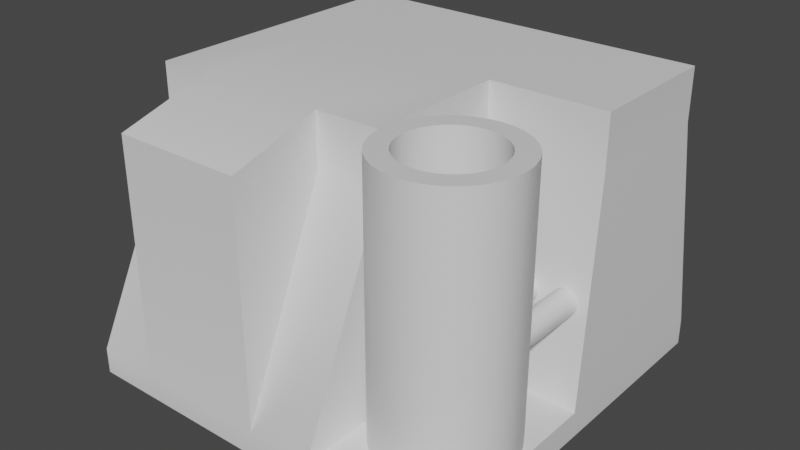 # Source: Fabrica.blend  (saved by Blender 2.93.20; exported with 4.5.12 LTS)
import bpy
from mathutils import Matrix  # noqa: F401  (used for matrix-valued properties, if any)

bpy.ops.wm.read_factory_settings(use_empty=True)
scene = bpy.context.scene
scene.name = 'Scene'

# ---- collections
col_collection = bpy.data.collections.new('Collection'); scene.collection.children.link(col_collection)

# ---- materials (node trees are filled in below, after node groups)
mat_material = bpy.data.materials.new('Material')
mat_material.alpha_threshold = 0.0
mat_material.use_transparent_shadow = False
mat_material.line_color = (0.0, 0.0, 0.0, 1.0)

# ---- node groups
ng_auto_smooth = bpy.data.node_groups.new('Auto Smooth', 'GeometryNodeTree')
_s = ng_auto_smooth.interface.new_socket(name='Geometry', in_out='OUTPUT', socket_type='NodeSocketGeometry')
_s = ng_auto_smooth.interface.new_socket(name='Geometry', in_out='INPUT', socket_type='NodeSocketGeometry')
_s = ng_auto_smooth.interface.new_socket(name='Angle', in_out='INPUT', socket_type='NodeSocketFloat')
_s.subtype = 'ANGLE'
_s.min_value = 0.0
_s.max_value = 3.142
ng_auto_smooth.is_modifier = True
_N = ng_auto_smooth.nodes; _L = ng_auto_smooth.links
n0 = _N.new('NodeGroupOutput'); n0.name = 'Group Output'; n0.location = (480, -100)
n1 = _N.new('NodeGroupInput'); n1.name = 'Group Input'; n1.location = (-420, -300)
n2 = _N.new('NodeGroupInput'); n2.name = 'Group Input.001'; n2.location = (-60, -100)
n3 = _N.new('GeometryNodeSetShadeSmooth'); n3.name = 'Set Shade Smooth'; n3.location = (120, -100)
n3.domain = 'EDGE'
n4 = _N.new('GeometryNodeSetShadeSmooth'); n4.name = 'Set Shade Smooth.001'; n4.location = (300, -100)
n5 = _N.new('GeometryNodeInputMeshEdgeAngle'); n5.name = 'Edge Angle'; n5.location = (-420, -220)
n6 = _N.new('GeometryNodeInputEdgeSmooth'); n6.name = 'Is Edge Smooth'; n6.location = (-60, -160)
n7 = _N.new('GeometryNodeInputShadeSmooth'); n7.name = 'Is Face Smooth'; n7.location = (-240, -340)
n8 = _N.new('FunctionNodeBooleanMath'); n8.name = 'Boolean Math'; n8.location = (-60, -220)
n9 = _N.new('FunctionNodeCompare'); n9.name = 'Compare'; n9.location = (-240, -180)
n9.operation = 'LESS_EQUAL'
_L.new(n5.outputs[0], n9.inputs[0])
_L.new(n4.outputs[0], n0.inputs[0])
_L.new(n1.outputs[1], n9.inputs[1])
_L.new(n9.outputs[0], n8.inputs[0])
_L.new(n7.outputs[0], n8.inputs[1])
_L.new(n2.outputs[0], n3.inputs[0])
_L.new(n6.outputs[0], n3.inputs[1])
_L.new(n3.outputs[0], n4.inputs[0])
_L.new(n8.outputs[0], n3.inputs[2])
n0.is_active_output = True

# ---- material node trees
mat_material.use_nodes = True; mat_material.node_tree.nodes.clear()
_N = mat_material.node_tree.nodes; _L = mat_material.node_tree.links
n0 = _N.new('ShaderNodeOutputMaterial'); n0.name = 'Material Output'; n0.location = (300, 300)
n1 = _N.new('ShaderNodeBsdfPrincipled'); n1.name = 'Principled BSDF'; n1.location = (10, 300)
n1.distribution = 'GGX'
n1.subsurface_method = 'BURLEY'
n1.inputs[2].default_value = 0.4
n1.inputs[3].default_value = 1.45
n1.inputs[27].default_value = (0.0, 0.0, 0.0, 1.0)
n1.inputs[28].default_value = 1.0
_L.new(n1.outputs[0], n0.inputs[0])
n0.is_active_output = True

# ---- world
world_world = bpy.data.worlds.new('World'); scene.world = world_world
world_world.use_nodes = True; world_world.node_tree.nodes.clear()
_N = world_world.node_tree.nodes; _L = world_world.node_tree.links
n0 = _N.new('ShaderNodeOutputWorld'); n0.name = 'World Output'; n0.location = (300, 300)
n1 = _N.new('ShaderNodeBackground'); n1.name = 'Background'; n1.location = (10, 300)
n1.inputs[0].default_value = (0.05088, 0.05088, 0.05088, 1.0)
_L.new(n1.outputs[0], n0.inputs[0])
n0.is_active_output = True
world_world.color = (0.05088, 0.05088, 0.05088)
world_world.use_sun_shadow = False
world_world.sun_shadow_jitter_overblur = 0.0

# ---- meshes
me_cube = bpy.data.meshes.new('Cube')
me_cube.from_pydata([(1.396, 1.396, 2.2), (1.496, 1.496, 0.0), (1.496, -1.496, 0.0), (-1.396, 1.396, 2.2), (-1.496, 1.496, 0.0), (-1.396, -0.7962, 2.2), (-1.496, -1.496, 0.0), (0.5, 1.496, 0.0), (0.5, -0.7962, 2.2), (0.5, -1.496, 0.0), (0.5, 1.396, 2.2), (1.396, 1.396, 1.8), (-1.396, -0.7962, 1.8), (-1.396, 1.396, 1.8), (0.5, 1.396, 1.8), (0.5, -0.7962, 1.8), (1.496, 1.496, 0.2), (1.496, -1.496, 0.2), (-1.496, 1.496, 0.2), (0.5, 1.496, 0.2), (0.5, -1.496, 0.2), (-1.496, -1.496, 0.2), (-1.496, 0.0, 0.0), (1.396, 0.3, 2.2), (-1.396, 0.3, 2.2), (1.496, 0.0, 0.0), (0.5, 0.0, 0.0), (0.5, 0.3, 2.2), (1.396, 0.3, 1.8), (-1.396, 0.3, 1.8), (-1.496, 0.0, 0.2), (1.496, 0.0, 0.2), (0.5, 0.0, 0.2), (0.5, 0.3, 1.8), (-0.9981, 1.496, 0.0), (-0.9981, -0.7962, 2.2), (-0.9981, -1.496, 0.0), (-0.9981, 1.396, 2.2), (-0.9981, 1.396, 1.8), (-0.9981, -0.7962, 1.8), (-0.9981, -1.496, 0.2), (-0.9981, 1.496, 0.2), (-0.9981, 0.0, 0.0), (-0.9981, 0.3, 2.2), (0.001875, -1.496, 0.0), (0.001875, 1.396, 2.2), (0.001875, 1.396, 1.8), (0.001875, 1.496, 0.2), (0.001875, 0.3, 2.2), (0.001875, 1.496, 0.0), (0.001875, -0.7962, 2.2), (0.001875, -0.7962, 1.8), (0.001875, -1.496, 0.2), (0.001875, 0.0, 0.0), (0.001875, -1.496, 2.0), (-0.9981, -1.496, 2.0), (0.001875, -1.496, 1.8), (-0.9981, -1.496, 1.8), (0.9981, -0.2481, 0.2), (0.9006, -0.2577, 0.2), (0.8068, -0.2862, 0.2), (0.7203, -0.3324, 0.2), (0.6446, -0.3946, 0.2), (0.5824, -0.4703, 0.2), (0.5362, -0.5568, 0.2), (0.5077, -0.6506, 0.2), (0.4981, -0.7481, 0.2), (0.5077, -0.8457, 0.2), (0.5362, -0.9395, 0.2), (0.5824, -1.026, 0.2), (0.6446, -1.102, 0.2), (0.7203, -1.164, 0.2), (0.8068, -1.21, 0.2), (0.9006, -1.239, 0.2), (0.9981, -1.248, 0.2), (1.096, -1.239, 0.2), (1.189, -1.21, 0.2), (1.276, -1.164, 0.2), (1.352, -1.102, 0.2), (1.414, -1.026, 0.2), (1.46, -0.9395, 0.2), (1.489, -0.8457, 0.2), (1.498, -0.7481, 0.2), (1.489, -0.6506, 0.2), (1.46, -0.5568, 0.2), (1.414, -0.4703, 0.2), (1.352, -0.3946, 0.2), (1.276, -0.3324, 0.2), (1.189, -0.2862, 0.2), (1.096, -0.2577, 0.2), (0.9981, -0.2481, 2.2), (0.9006, -0.2577, 2.2), (0.8068, -0.2862, 2.2), (0.7203, -0.3324, 2.2), (0.6446, -0.3946, 2.2), (0.5824, -0.4703, 2.2), (0.5362, -0.5568, 2.2), (0.5077, -0.6506, 2.2), (0.4981, -0.7481, 2.2), (0.5077, -0.8457, 2.2), (0.5362, -0.9395, 2.2), (0.5824, -1.026, 2.2), (0.6446, -1.102, 2.2), (0.7203, -1.164, 2.2), (0.8068, -1.21, 2.2), (0.9006, -1.239, 2.2), (0.9981, -1.248, 2.2), (1.096, -1.239, 2.2), (1.189, -1.21, 2.2), (1.276, -1.164, 2.2), (1.352, -1.102, 2.2), (1.414, -1.026, 2.2), (1.46, -0.9395, 2.2), (1.489, -0.8457, 2.2), (1.498, -0.7481, 2.2), (1.489, -0.6506, 2.2), (1.46, -0.5568, 2.2), (1.414, -0.4703, 2.2), (1.352, -0.3946, 2.2), (1.276, -0.3324, 2.2), (1.189, -0.2862, 2.2), (1.096, -0.2577, 2.2), (0.9981, -0.3981, 2.2), (0.9298, -0.4049, 2.2), (0.8642, -0.4248, 2.2), (0.8037, -0.4571, 2.2), (0.7506, -0.5006, 2.2), (0.7071, -0.5537, 2.2), (0.6748, -0.6142, 2.2), (0.6549, -0.6798, 2.2), (0.6481, -0.7481, 2.2), (0.6549, -0.8164, 2.2), (0.6748, -0.8821, 2.2), (0.7071, -0.9426, 2.2), (0.7506, -0.9956, 2.2), (0.8037, -1.039, 2.2), (0.8642, -1.071, 2.2), (0.9298, -1.091, 2.2), (0.9981, -1.098, 2.2), (1.066, -1.091, 2.2), (1.132, -1.071, 2.2), (1.193, -1.039, 2.2), (1.246, -0.9956, 2.2), (1.289, -0.9426, 2.2), (1.321, -0.8821, 2.2), (1.341, -0.8164, 2.2), (1.348, -0.7481, 2.2), (1.341, -0.6798, 2.2), (1.321, -0.6142, 2.2), (1.289, -0.5537, 2.2), (1.246, -0.5006, 2.2), (1.193, -0.4571, 2.2), (1.132, -0.4248, 2.2), (1.066, -0.4049, 2.2), (0.9981, -0.3981, 1.2), (0.9298, -0.4049, 1.2), (0.8642, -0.4248, 1.2), (0.8037, -0.4571, 1.2), (0.7506, -0.5006, 1.2), (0.7071, -0.5537, 1.2), (0.6748, -0.6142, 1.2), (0.6549, -0.6798, 1.2), (0.6481, -0.7481, 1.2), (0.6549, -0.8164, 1.2), (0.6748, -0.8821, 1.2), (0.7071, -0.9426, 1.2), (0.7506, -0.9956, 1.2), (0.8037, -1.039, 1.2), (0.8642, -1.071, 1.2), (0.9298, -1.091, 1.2), (0.9981, -1.098, 1.2), (1.066, -1.091, 1.2), (1.132, -1.071, 1.2), (1.193, -1.039, 1.2), (1.246, -0.9956, 1.2), (1.289, -0.9426, 1.2), (1.321, -0.8821, 1.2), (1.341, -0.8164, 1.2), (1.348, -0.7481, 1.2), (1.341, -0.6798, 1.2), (1.321, -0.6142, 1.2), (1.289, -0.5537, 1.2), (1.246, -0.5006, 1.2), (1.193, -0.4571, 1.2), (1.132, -0.4248, 1.2), (1.066, -0.4049, 1.2), (0.9731, 0.25, 1.0), (0.9536, 0.25, 0.9981), (0.9349, 0.25, 0.9924), (0.9176, 0.25, 0.9831), (0.9024, 0.25, 0.9707), (0.89, 0.25, 0.9556), (0.8807, 0.25, 0.9383), (0.875, 0.25, 0.9195), (0.8731, 0.25, 0.9), (0.875, 0.25, 0.8805), (0.8807, 0.25, 0.8617), (0.89, 0.25, 0.8444), (0.9024, 0.25, 0.8293), (0.9176, 0.25, 0.8169), (0.9349, 0.25, 0.8076), (0.9536, 0.25, 0.8019), (0.9731, 0.25, 0.8), (0.9926, 0.25, 0.8019), (1.011, 0.25, 0.8076), (1.029, 0.25, 0.8169), (1.044, 0.25, 0.8293), (1.056, 0.25, 0.8444), (1.066, 0.25, 0.8617), (1.071, 0.25, 0.8805), (1.073, 0.25, 0.9), (1.071, 0.25, 0.9195), (1.066, 0.25, 0.9383), (1.056, 0.25, 0.9556), (1.044, 0.25, 0.9707), (1.029, 0.25, 0.9831), (1.011, 0.25, 0.9924), (0.9926, 0.25, 0.9981), (0.9731, -0.35, 1.0), (0.9536, -0.35, 0.9981), (0.9349, -0.35, 0.9924), (0.9176, -0.35, 0.9831), (0.9024, -0.35, 0.9707), (0.89, -0.35, 0.9556), (0.8807, -0.35, 0.9383), (0.875, -0.35, 0.9195), (0.8731, -0.35, 0.9), (0.875, -0.35, 0.8805), (0.8807, -0.35, 0.8617), (0.89, -0.35, 0.8444), (0.9024, -0.35, 0.8293), (0.9176, -0.35, 0.8169), (0.9349, -0.35, 0.8076), (0.9536, -0.35, 0.8019), (0.9731, -0.35, 0.8), (0.9926, -0.35, 0.8019), (1.011, -0.35, 0.8076), (1.029, -0.35, 0.8169), (1.044, -0.35, 0.8293), (1.056, -0.35, 0.8444), (1.066, -0.35, 0.8617), (1.071, -0.35, 0.8805), (1.073, -0.35, 0.9), (1.071, -0.35, 0.9195), (1.066, -0.35, 0.9383), (1.056, -0.35, 0.9556), (1.044, -0.35, 0.9707), (1.029, -0.35, 0.9831), (1.011, -0.35, 0.9924), (0.9926, -0.35, 0.9981), (1.273, 0.25, 1.0), (1.254, 0.25, 0.9981), (1.235, 0.25, 0.9924), (1.218, 0.25, 0.9831), (1.202, 0.25, 0.9707), (1.19, 0.25, 0.9556), (1.181, 0.25, 0.9383), (1.175, 0.25, 0.9195), (1.173, 0.25, 0.9), (1.175, 0.25, 0.8805), (1.181, 0.25, 0.8617), (1.19, 0.25, 0.8444), (1.202, 0.25, 0.8293), (1.218, 0.25, 0.8169), (1.235, 0.25, 0.8076), (1.254, 0.25, 0.8019), (1.273, 0.25, 0.8), (1.293, 0.25, 0.8019), (1.311, 0.25, 0.8076), (1.329, 0.25, 0.8169), (1.344, 0.25, 0.8293), (1.356, 0.25, 0.8444), (1.366, 0.25, 0.8617), (1.371, 0.25, 0.8805), (1.373, 0.25, 0.9), (1.371, 0.25, 0.9195), (1.366, 0.25, 0.9383), (1.356, 0.25, 0.9556), (1.344, 0.25, 0.9707), (1.329, 0.25, 0.9831), (1.311, 0.25, 0.9924), (1.293, 0.25, 0.9981), (1.273, -0.43, 1.0), (1.254, -0.43, 0.9981), (1.235, -0.43, 0.9924), (1.218, -0.43, 0.9831), (1.202, -0.43, 0.9707), (1.19, -0.43, 0.9556), (1.181, -0.43, 0.9383), (1.175, -0.43, 0.9195), (1.173, -0.43, 0.9), (1.175, -0.43, 0.8805), (1.181, -0.43, 0.8617), (1.19, -0.43, 0.8444), (1.202, -0.43, 0.8293), (1.218, -0.43, 0.8169), (1.235, -0.43, 0.8076), (1.254, -0.43, 0.8019), (1.273, -0.43, 0.8), (1.293, -0.43, 0.8019), (1.311, -0.43, 0.8076), (1.329, -0.43, 0.8169), (1.344, -0.43, 0.8293), (1.356, -0.43, 0.8444), (1.366, -0.43, 0.8617), (1.371, -0.43, 0.8805), (1.373, -0.43, 0.9), (1.371, -0.43, 0.9195), (1.366, -0.43, 0.9383), (1.356, -0.43, 0.9556), (1.344, -0.43, 0.9707), (1.329, -0.43, 0.9831), (1.311, -0.43, 0.9924), (1.293, -0.43, 0.9981)], [], [(43, 24, 5, 35), (39, 35, 5, 12), (29, 24, 3, 13), (26, 25, 2, 9), (23, 27, 33, 28), (14, 10, 0, 11), (46, 45, 10, 14), (53, 26, 9, 44), (47, 46, 14, 19), (19, 14, 11, 16), (33, 32, 31, 28), (30, 29, 13, 18), (40, 39, 12, 21), (36, 40, 21, 6), (22, 30, 18, 4), (25, 31, 17, 2), (7, 19, 16, 1), (49, 47, 19, 7), (2, 17, 20, 9), (32, 33, 15, 20), (27, 8, 15, 33), (17, 31, 32, 20), (1, 16, 31, 25), (6, 21, 30, 22), (21, 12, 29, 30), (16, 11, 28, 31), (49, 7, 26, 53), (11, 0, 23, 28), (7, 1, 25, 26), (12, 5, 24, 29), (37, 3, 24, 43), (0, 10, 27, 23), (45, 37, 43, 48), (4, 34, 42, 22), (4, 18, 41, 34), (44, 52, 40, 36), (51, 56, 52), (18, 13, 38, 41), (22, 42, 36, 6), (13, 3, 37, 38), (50, 35, 55, 54), (48, 43, 35, 50), (27, 48, 50, 8), (15, 8, 50, 51), (20, 15, 51, 52), (9, 20, 52, 44), (10, 45, 48, 27), (34, 49, 53, 42), (34, 41, 47, 49), (41, 38, 46, 47), (42, 53, 44, 36), (38, 37, 45, 46), (56, 54, 55, 57), (51, 50, 54, 56), (35, 39, 57, 55), (40, 57, 39), (57, 40, 52, 56), (76, 108, 107, 75), (63, 95, 94, 62), (58, 90, 121, 89), (77, 109, 108, 76), (64, 96, 95, 63), (78, 110, 109, 77), (65, 97, 96, 64), (79, 111, 110, 78), (66, 98, 97, 65), (80, 112, 111, 79), (67, 99, 98, 66), (81, 113, 112, 80), (68, 100, 99, 67), (82, 114, 113, 81), (69, 101, 100, 68), (83, 115, 114, 82), (70, 102, 101, 69), (84, 116, 115, 83), (71, 103, 102, 70), (85, 117, 116, 84), (72, 104, 103, 71), (59, 91, 90, 58), (86, 118, 117, 85), (73, 105, 104, 72), (60, 92, 91, 59), (87, 119, 118, 86), (74, 106, 105, 73), (61, 93, 92, 60), (88, 120, 119, 87), (75, 107, 106, 74), (62, 94, 93, 61), (89, 121, 120, 88), (103, 135, 134, 102), (117, 149, 148, 116), (104, 136, 135, 103), (91, 123, 122, 90), (118, 150, 149, 117), (105, 137, 136, 104), (92, 124, 123, 91), (119, 151, 150, 118), (106, 138, 137, 105), (93, 125, 124, 92), (120, 152, 151, 119), (107, 139, 138, 106), (94, 126, 125, 93), (121, 153, 152, 120), (108, 140, 139, 107), (95, 127, 126, 94), (90, 122, 153, 121), (109, 141, 140, 108), (96, 128, 127, 95), (110, 142, 141, 109), (97, 129, 128, 96), (111, 143, 142, 110), (98, 130, 129, 97), (112, 144, 143, 111), (99, 131, 130, 98), (113, 145, 144, 112), (100, 132, 131, 99), (114, 146, 145, 113), (101, 133, 132, 100), (115, 147, 146, 114), (102, 134, 133, 101), (116, 148, 147, 115), (138, 170, 169, 137), (125, 157, 156, 124), (152, 184, 183, 151), (139, 171, 170, 138), (126, 158, 157, 125), (153, 185, 184, 152), (140, 172, 171, 139), (127, 159, 158, 126), (122, 154, 185, 153), (141, 173, 172, 140), (128, 160, 159, 127), (142, 174, 173, 141), (129, 161, 160, 128), (143, 175, 174, 142), (130, 162, 161, 129), (144, 176, 175, 143), (131, 163, 162, 130), (145, 177, 176, 144), (132, 164, 163, 131), (146, 178, 177, 145), (133, 165, 164, 132), (147, 179, 178, 146), (134, 166, 165, 133), (148, 180, 179, 147), (135, 167, 166, 134), (149, 181, 180, 148), (136, 168, 167, 135), (123, 155, 154, 122), (150, 182, 181, 149), (137, 169, 168, 136), (124, 156, 155, 123), (151, 183, 182, 150), (206, 205, 237, 238), (193, 192, 224, 225), (207, 206, 238, 239), (194, 193, 225, 226), (208, 207, 239, 240), (195, 194, 226, 227), (209, 208, 240, 241), (196, 195, 227, 228), (210, 209, 241, 242), (197, 196, 228, 229), (211, 210, 242, 243), (198, 197, 229, 230), (212, 211, 243, 244), (199, 198, 230, 231), (213, 212, 244, 245), (200, 199, 231, 232), (187, 186, 218, 219), (214, 213, 245, 246), (201, 200, 232, 233), (188, 187, 219, 220), (215, 214, 246, 247), (202, 201, 233, 234), (189, 188, 220, 221), (216, 215, 247, 248), (203, 202, 234, 235), (190, 189, 221, 222), (217, 216, 248, 249), (204, 203, 235, 236), (191, 190, 222, 223), (186, 217, 249, 218), (205, 204, 236, 237), (192, 191, 223, 224), (270, 269, 301, 302), (257, 256, 288, 289), (271, 270, 302, 303), (258, 257, 289, 290), (272, 271, 303, 304), (259, 258, 290, 291), (273, 272, 304, 305), (260, 259, 291, 292), (274, 273, 305, 306), (261, 260, 292, 293), (275, 274, 306, 307), (262, 261, 293, 294), (276, 275, 307, 308), (263, 262, 294, 295), (277, 276, 308, 309), (264, 263, 295, 296), (251, 250, 282, 283), (278, 277, 309, 310), (265, 264, 296, 297), (252, 251, 283, 284), (279, 278, 310, 311), (266, 265, 297, 298), (253, 252, 284, 285), (280, 279, 311, 312), (267, 266, 298, 299), (254, 253, 285, 286), (281, 280, 312, 313), (268, 267, 299, 300), (255, 254, 286, 287), (250, 281, 313, 282), (269, 268, 300, 301), (256, 255, 287, 288)])
me_cube.polygons.foreach_set('use_smooth', [True] * 217)
_uv = me_cube.uv_layers.new(name='UVMap')
_uv.uv.foreach_set('vector', [0.8125, 0.625, 0.875, 0.625, 0.875, 0.75, 0.8125, 0.75, 0.575, 0.9375, 0.625, 0.9375, 0.625, 1.0, 0.575, 1.0, 0.575, 0.125, 0.625, 0.125, 0.625, 0.25, 0.575, 0.25, 0.25, 0.625, 0.375, 0.625, 0.375, 0.75, 0.25, 0.75, 0.625, 0.625, 0.75, 0.625, 0.575, 0.625, 0.575, 0.625, 0.575, 0.375, 0.625, 0.375, 0.625, 0.5, 0.575, 0.5, 0.575, 0.3125, 0.625, 0.3125, 0.625, 0.375, 0.575, 0.375, 0.1875, 0.625, 0.25, 0.625, 0.25, 0.75, 0.1875, 0.75, 0.475, 0.3125, 0.575, 0.3125, 0.575, 0.375, 0.475, 0.375, 0.475, 0.375, 0.575, 0.375, 0.575, 0.5, 0.475, 0.5, 0.575, 0.625, 0.475, 0.625, 0.475, 0.625, 0.575, 0.625, 0.475, 0.125, 0.575, 0.125, 0.575, 0.25, 0.475, 0.25, 0.475, 0.9375, 0.575, 0.9375, 0.575, 1.0, 0.475, 1.0, 0.375, 0.9375, 0.475, 0.9375, 0.475, 1.0, 0.375, 1.0, 0.375, 0.125, 0.475, 0.125, 0.475, 0.25, 0.375, 0.25, 0.375, 0.625, 0.475, 0.625, 0.475, 0.75, 0.375, 0.75, 0.375, 0.375, 0.475, 0.375, 0.475, 0.5, 0.375, 0.5, 0.375, 0.3125, 0.475, 0.3125, 0.475, 0.375, 0.375, 0.375, 0.375, 0.75, 0.475, 0.75, 0.475, 0.875, 0.375, 0.875, 0.475, 0.625, 0.575, 0.625, 0.575, 0.875, 0.475, 0.875, 0.75, 0.625, 0.75, 0.75, 0.575, 0.875, 0.575, 0.625, 0.475, 0.75, 0.475, 0.625, 0.475, 0.625, 0.475, 0.875, 0.375, 0.5, 0.475, 0.5, 0.475, 0.625, 0.375, 0.625, 0.375, 0.0, 0.475, 0.0, 0.475, 0.125, 0.375, 0.125, 0.475, 0.0, 0.575, 0.0, 0.575, 0.125, 0.475, 0.125, 0.475, 0.5, 0.575, 0.5, 0.575, 0.625, 0.475, 0.625, 0.1875, 0.5, 0.25, 0.5, 0.25, 0.625, 0.1875, 0.625, 0.575, 0.5, 0.625, 0.5, 0.625, 0.625, 0.575, 0.625, 0.25, 0.5, 0.375, 0.5, 0.375, 0.625, 0.25, 0.625, 0.575, 0.0, 0.625, 0.0, 0.625, 0.125, 0.575, 0.125, 0.8125, 0.5, 0.875, 0.5, 0.875, 0.625, 0.8125, 0.625, 0.625, 0.5, 0.75, 0.5, 0.75, 0.625, 0.625, 0.625, 0.8125, 0.5, 0.8125, 0.5, 0.8125, 0.625, 0.8125, 0.625, 0.125, 0.5, 0.1875, 0.5, 0.1875, 0.625, 0.125, 0.625, 0.375, 0.25, 0.475, 0.25, 0.475, 0.3125, 0.375, 0.3125, 0.375, 0.9375, 0.475, 0.9375, 0.475, 0.9375, 0.375, 0.9375, 0.575, 0.9375, 0.575, 0.9375, 0.475, 0.9375, 0.475, 0.25, 0.575, 0.25, 0.575, 0.3125, 0.475, 0.3125, 0.125, 0.625, 0.1875, 0.625, 0.1875, 0.75, 0.125, 0.75, 0.575, 0.25, 0.625, 0.25, 0.625, 0.3125, 0.575, 0.3125, 0.8125, 0.75, 0.8125, 0.75, 0.8125, 0.75, 0.8125, 0.75, 0.8125, 0.625, 0.8125, 0.625, 0.8125, 0.75, 0.8125, 0.75, 0.75, 0.625, 0.8125, 0.625, 0.8125, 0.75, 0.75, 0.75, 0.575, 0.875, 0.625, 0.875, 0.625, 0.9375, 0.575, 0.9375, 0.475, 0.875, 0.575, 0.875, 0.575, 0.9375, 0.475, 0.9375, 0.375, 0.875, 0.475, 0.875, 0.475, 0.9375, 0.375, 0.9375, 0.75, 0.5, 0.8125, 0.5, 0.8125, 0.625, 0.75, 0.625, 0.1875, 0.5, 0.1875, 0.5, 0.1875, 0.625, 0.1875, 0.625, 0.375, 0.3125, 0.475, 0.3125, 0.475, 0.3125, 0.375, 0.3125, 0.475, 0.3125, 0.575, 0.3125, 0.575, 0.3125, 0.475, 0.3125, 0.1875, 0.625, 0.1875, 0.625, 0.1875, 0.75, 0.1875, 0.75, 0.575, 0.3125, 0.625, 0.3125, 0.625, 0.3125, 0.575, 0.3125, 0.575, 0.9375, 0.625, 0.9375, 0.625, 0.9375, 0.575, 0.9375, 0.575, 0.9375, 0.625, 0.9375, 0.625, 0.9375, 0.575, 0.9375, 0.625, 0.9375, 0.575, 0.9375, 0.575, 0.9375, 0.625, 0.9375, 0.475, 0.9375, 0.575, 0.9375, 0.575, 0.9375, 0.575, 0.9375, 0.475, 0.9375, 0.475, 0.9375, 0.575, 0.9375, 0.0, 0.0, 0.0, 0.0, 0.0, 0.0, 0.0, 0.0, 0.0, 0.0, 0.0, 0.0, 0.0, 0.0, 0.0, 0.0, 0.0, 0.0, 0.0, 0.0, 0.0, 0.0, 0.0, 0.0, 0.0, 0.0, 0.0, 0.0, 0.0, 0.0, 0.0, 0.0, 0.0, 0.0, 0.0, 0.0, 0.0, 0.0, 0.0, 0.0, 0.0, 0.0, 0.0, 0.0, 0.0, 0.0, 0.0, 0.0, 0.0, 0.0, 0.0, 0.0, 0.0, 0.0, 0.0, 0.0, 0.0, 0.0, 0.0, 0.0, 0.0, 0.0, 0.0, 0.0, 0.0, 0.0, 0.0, 0.0, 0.0, 0.0, 0.0, 0.0, 0.0, 0.0, 0.0, 0.0, 0.0, 0.0, 0.0, 0.0, 0.0, 0.0, 0.0, 0.0, 0.0, 0.0, 0.0, 0.0, 0.0, 0.0, 0.0, 0.0, 0.0, 0.0, 0.0, 0.0, 0.0, 0.0, 0.0, 0.0, 0.0, 0.0, 0.0, 0.0, 0.0, 0.0, 0.0, 0.0, 0.0, 0.0, 0.0, 0.0, 0.0, 0.0, 0.0, 0.0, 0.0, 0.0, 0.0, 0.0, 0.0, 0.0, 0.0, 0.0, 0.0, 0.0, 0.0, 0.0, 0.0, 0.0, 0.0, 0.0, 0.0, 0.0, 0.0, 0.0, 0.0, 0.0, 0.0, 0.0, 0.0, 0.0, 0.0, 0.0, 0.0, 0.0, 0.0, 0.0, 0.0, 0.0, 0.0, 0.0, 0.0, 0.0, 0.0, 0.0, 0.0, 0.0, 0.0, 0.0, 0.0, 0.0, 0.0, 0.0, 0.0, 0.0, 0.0, 0.0, 0.0, 0.0, 0.0, 0.0, 0.0, 0.0, 0.0, 0.0, 0.0, 0.0, 0.0, 0.0, 0.0, 0.0, 0.0, 0.0, 0.0, 0.0, 0.0, 0.0, 0.0, 0.0, 0.0, 0.0, 0.0, 0.0, 0.0, 0.0, 0.0, 0.0, 0.0, 0.0, 0.0, 0.0, 0.0, 0.0, 0.0, 0.0, 0.0, 0.0, 0.0, 0.0, 0.0, 0.0, 0.0, 0.0, 0.0, 0.0, 0.0, 0.0, 0.0, 0.0, 0.0, 0.0, 0.0, 0.0, 0.0, 0.0, 0.0, 0.0, 0.0, 0.0, 0.0, 0.0, 0.0, 0.0, 0.0, 0.0, 0.0, 0.0, 0.0, 0.0, 0.0, 0.0, 0.0, 0.0, 0.0, 0.0, 0.0, 0.0, 0.0, 0.0, 0.0, 0.0, 0.0, 0.0, 0.0, 0.0, 0.0, 0.0, 0.0, 0.0, 0.0, 0.0, 0.0, 0.0, 0.0, 0.0, 0.0, 0.0, 0.0, 0.0, 0.0, 0.0, 0.0, 0.0, 0.0, 0.0, 0.0, 0.0, 0.0, 0.0, 0.0, 0.0, 0.0, 0.0, 0.0, 0.0, 0.0, 0.0, 0.0, 0.0, 0.0, 0.0, 0.0, 0.0, 0.0, 0.0, 0.0, 0.0, 0.0, 0.0, 0.0, 0.0, 0.0, 0.0, 0.0, 0.0, 0.0, 0.0, 0.0, 0.0, 0.0, 0.0, 0.0, 0.0, 0.0, 0.0, 0.0, 0.0, 0.0, 0.0, 0.0, 0.0, 0.0, 0.0, 0.0, 0.0, 0.0, 0.0, 0.0, 0.0, 0.0, 0.0, 0.0, 0.0, 0.0, 0.0, 0.0, 0.0, 0.0, 0.0, 0.0, 0.0, 0.0, 0.0, 0.0, 0.0, 0.0, 0.0, 0.0, 0.0, 0.0, 0.0, 0.0, 0.0, 0.0, 0.0, 0.0, 0.0, 0.0, 0.0, 0.0, 0.0, 0.0, 0.0, 0.0, 0.0, 0.0, 0.0, 0.0, 0.0, 0.0, 0.0, 0.0, 0.0, 0.0, 0.0, 0.0, 0.0, 0.0, 0.0, 0.0, 0.0, 0.0, 0.0, 0.0, 0.0, 0.0, 0.0, 0.0, 0.0, 0.0, 0.0, 0.0, 0.0, 0.0, 0.0, 0.0, 0.0, 0.0, 0.0, 0.0, 0.0, 0.0, 0.0, 0.0, 0.0, 0.0, 0.0, 0.0, 0.0, 0.0, 0.0, 0.0, 0.0, 0.0, 0.0, 0.0, 0.0, 0.0, 0.0, 0.0, 0.0, 0.0, 0.0, 0.0, 0.0, 0.0, 0.0, 0.0, 0.0, 0.0, 0.0, 0.0, 0.0, 0.0, 0.0, 0.0, 0.0, 0.0, 0.0, 0.0, 0.0, 0.0, 0.0, 0.0, 0.0, 0.0, 0.0, 0.0, 0.0, 0.0, 0.0, 0.0, 0.0, 0.0, 0.0, 0.0, 0.0, 0.0, 0.0, 0.0, 0.0, 0.0, 0.0, 0.0, 0.0, 0.0, 0.0, 0.0, 0.0, 0.0, 0.0, 0.0, 0.0, 0.0, 0.0, 0.0, 0.0, 0.0, 0.0, 0.0, 0.0, 0.0, 0.0, 0.0, 0.0, 0.0, 0.0, 0.0, 0.0, 0.0, 0.0, 0.0, 0.0, 0.0, 0.0, 0.0, 0.0, 0.0, 0.0, 0.0, 0.0, 0.0, 0.0, 0.0, 0.0, 0.0, 0.0, 0.0, 0.0, 0.0, 0.0, 0.0, 0.0, 0.0, 0.0, 0.0, 0.0, 0.0, 0.0, 0.0, 0.0, 0.0, 0.0, 0.0, 0.0, 0.0, 0.0, 0.0, 0.0, 0.0, 0.0, 0.0, 0.0, 0.0, 0.0, 0.0, 0.0, 0.0, 0.0, 0.0, 0.0, 0.0, 0.0, 0.0, 0.0, 0.0, 0.0, 0.0, 0.0, 0.0, 0.0, 0.0, 0.0, 0.0, 0.0, 0.0, 0.0, 0.0, 0.0, 0.0, 0.0, 0.0, 0.0, 0.0, 0.0, 0.0, 0.0, 0.0, 0.0, 0.0, 0.0, 0.0, 0.0, 0.0, 0.0, 0.0, 0.0, 0.0, 0.0, 0.0, 0.0, 0.0, 0.0, 0.0, 0.0, 0.0, 0.0, 0.0, 0.0, 0.0, 0.0, 0.0, 0.0, 0.0, 0.0, 0.0, 0.0, 0.0, 0.0, 0.0, 0.0, 0.0, 0.0, 0.0, 0.0, 0.0, 0.0, 0.0, 0.0, 0.0, 0.0, 0.0, 0.0, 0.0, 0.0, 0.0, 0.0, 0.0, 0.0, 0.0, 0.0, 0.0, 0.0, 0.0, 0.0, 0.0, 0.0, 0.0, 0.0, 0.0, 0.0, 0.0, 0.0, 0.0, 0.0, 0.0, 0.0, 0.0, 0.0, 0.0, 0.0, 0.0, 0.0, 0.0, 0.0, 0.0, 0.0, 0.0, 0.0, 0.0, 0.0, 0.0, 0.0, 0.0, 0.0, 0.0, 0.0, 0.0, 0.0, 0.0, 0.0, 0.0, 0.0, 0.0, 0.0, 0.0, 0.0, 0.0, 0.0, 0.0, 0.0, 0.0, 0.0, 0.0, 0.0, 0.0, 0.0, 0.0, 0.0, 0.0, 0.0, 0.0, 0.0, 0.0, 0.0, 0.0, 0.0, 0.0, 0.0, 0.0, 0.0, 0.0, 0.0, 0.0, 0.0, 0.0, 0.0, 0.0, 0.0, 0.0, 0.0, 0.0, 0.0, 0.0, 0.0, 0.0, 0.0, 0.0, 0.0, 0.0, 0.0, 0.0, 0.0, 0.0, 0.0, 0.0, 0.0, 0.0, 0.0, 0.0, 0.0, 0.0, 0.0, 0.0, 0.0, 0.0, 0.0, 0.0, 0.0, 0.0, 0.0, 0.0, 0.0, 0.0, 0.0, 0.0, 0.0, 0.0, 0.0, 0.0, 0.0, 0.0, 0.0, 0.0, 0.0, 0.0, 0.0, 0.0, 0.0, 0.0, 0.0, 0.0, 0.0, 0.0, 0.0, 0.0, 0.0, 0.0, 0.0, 0.0, 0.0, 0.0, 0.0, 0.0, 0.0, 0.0, 0.0, 0.0, 0.0, 0.0, 0.0, 0.0, 0.0, 0.0, 0.0, 0.0, 0.0, 0.0, 0.0, 0.0, 0.0, 0.0, 0.0, 0.0, 0.0, 0.0, 0.0, 0.0, 0.0, 0.0, 0.0, 0.0, 0.0, 0.0, 0.0, 0.0, 0.0, 0.0, 0.0, 0.0, 0.0, 0.0, 0.0, 0.0, 0.0, 0.0, 0.0, 0.0, 0.0, 0.0, 0.0, 0.0, 0.0, 0.0, 0.0, 0.0, 0.0, 0.0, 0.0, 0.0, 0.0, 0.0, 0.0, 0.0, 0.0, 0.0, 0.0, 0.0, 0.0, 0.0, 0.0, 0.0, 0.0, 0.0, 0.0, 0.0, 0.0, 0.0, 0.0, 0.0, 0.0, 0.0, 0.0, 0.0, 0.0, 0.0, 0.0, 0.0, 0.0, 0.0, 0.0, 0.0, 0.0, 0.0, 0.0, 0.0, 0.0, 0.0, 0.0, 0.0, 0.0, 0.0, 0.0, 0.0, 0.0, 0.0, 0.0, 0.0, 0.0, 0.0, 0.0, 0.0, 0.0, 0.0, 0.0, 0.0, 0.0, 0.0, 0.0, 0.0, 0.0, 0.0, 0.0, 0.0, 0.0, 0.0, 0.0, 0.0, 0.0, 0.0, 0.0, 0.0, 0.0, 0.0, 0.0, 0.0, 0.0, 0.0, 0.0, 0.0, 0.0, 0.0, 0.0, 0.0, 0.0, 0.0, 0.0, 0.0, 0.0, 0.0, 0.0, 0.0, 0.0, 0.0, 0.0, 0.0, 0.0, 0.0, 0.0, 0.0, 0.0, 0.0, 0.0, 0.0, 0.0, 0.0, 0.0, 0.0, 0.0, 0.0, 0.0, 0.0, 0.0, 0.0, 0.0, 0.0, 0.0, 0.0, 0.0, 0.0, 0.0, 0.0, 0.0, 0.0, 0.0, 0.0, 0.0, 0.0, 0.0, 0.0, 0.0, 0.0, 0.0, 0.0, 0.0, 0.0, 0.0, 0.0, 0.0, 0.0, 0.0, 0.0, 0.0, 0.0, 0.0, 0.0, 0.0, 0.0, 0.0, 0.0, 0.0, 0.0, 0.0, 0.0, 0.0, 0.0, 0.0, 0.0, 0.0, 0.0, 0.0, 0.0, 0.0, 0.0, 0.0, 0.0, 0.0, 0.0, 0.0, 0.0, 0.0, 0.0, 0.0, 0.0, 0.0, 0.0, 0.0, 0.0, 0.0, 0.0, 0.0, 0.0, 0.0, 0.0, 0.0, 0.0, 0.0, 0.0, 0.0, 0.0, 0.0, 0.0, 0.0, 0.0, 0.0, 0.0, 0.0, 0.0, 0.0, 0.0, 0.0, 0.0, 0.0, 0.0, 0.0, 0.0, 0.0, 0.0, 0.0, 0.0, 0.0, 0.0, 0.0, 0.0, 0.0, 0.0, 0.0, 0.0, 0.0, 0.0, 0.0, 0.0, 0.0, 0.0, 0.0, 0.0, 0.0, 0.0, 0.0, 0.0, 0.0, 0.0, 0.0, 0.0, 0.0, 0.0, 0.0, 0.0, 0.0, 0.0, 0.0, 0.0, 0.0, 0.0, 0.0, 0.0, 0.0, 0.0, 0.0, 0.0, 0.0, 0.0, 0.0, 0.0, 0.0, 0.0, 0.0, 0.0, 0.0, 0.0, 0.0, 0.0, 0.0, 0.0, 0.0, 0.0, 0.0, 0.0, 0.0, 0.0, 0.0, 0.0, 0.0, 0.0, 0.0, 0.0, 0.0, 0.0, 0.0, 0.0, 0.0, 0.0, 0.0, 0.0, 0.0, 0.0, 0.0, 0.0, 0.0, 0.0, 0.0, 0.0, 0.0, 0.0, 0.0, 0.0, 0.0, 0.0, 0.0, 0.0, 0.0, 0.0, 0.0, 0.0, 0.0, 0.0, 0.0, 0.0, 0.0, 0.0, 0.0, 0.0, 0.0, 0.0, 0.0, 0.0, 0.0, 0.0, 0.0, 0.0, 0.0, 0.0, 0.0, 0.0, 0.0, 0.0, 0.0, 0.0, 0.0, 0.0, 0.0, 0.0, 0.0, 0.0, 0.0, 0.0, 0.0, 0.0, 0.0, 0.0, 0.0, 0.0, 0.0, 0.0, 0.0, 0.0, 0.0, 0.0, 0.0, 0.0, 0.0, 0.0, 0.0, 0.0, 0.0, 0.0, 0.0, 0.0, 0.0, 0.0, 0.0, 0.0, 0.0, 0.0, 0.0, 0.0, 0.0, 0.0, 0.0, 0.0, 0.0, 0.0, 0.0, 0.0, 0.0, 0.0, 0.0, 0.0, 0.0, 0.0, 0.0, 0.0, 0.0, 0.0, 0.0, 0.0, 0.0, 0.0, 0.0, 0.0, 0.0, 0.0, 0.0, 0.0, 0.0, 0.0, 0.0, 0.0, 0.0, 0.0, 0.0, 0.0, 0.0, 0.0, 0.0, 0.0, 0.0, 0.0, 0.0, 0.0, 0.0, 0.0, 0.0, 0.0, 0.0, 0.0, 0.0, 0.0, 0.0, 0.0, 0.0, 0.0, 0.0, 0.0, 0.0, 0.0, 0.0, 0.0, 0.0, 0.0, 0.0, 0.0, 0.0, 0.0, 0.0, 0.0, 0.0, 0.0, 0.0, 0.0, 0.0, 0.0, 0.0, 0.0, 0.0, 0.0, 0.0, 0.0, 0.0, 0.0, 0.0, 0.0, 0.0, 0.0, 0.0, 0.0, 0.0, 0.0, 0.0])
me_cube.materials.append(mat_material)
me_cube.use_remesh_preserve_volume = False
me_cube.use_remesh_preserve_attributes = False
me_cube.use_mirror_vertex_groups = False
me_cube.update()

# ---- objects
ob_cube = bpy.data.objects.new('Cube', me_cube)

# ---- transforms, parenting, visibility, modifiers, constraints
ob_cube.location = (0.0, 0.0, 0.0)
ob_cube.lock_rotations_4d = False
ob_cube.empty_display_type = 'ARROWS'
ob_cube.lineart.crease_threshold = 0.0
_m = ob_cube.modifiers.new('Auto Smooth', 'NODES')
_m.node_group = ng_auto_smooth
_gi = [s.identifier for s in ng_auto_smooth.interface.items_tree if s.item_type == 'SOCKET' and s.in_out == 'INPUT']
_m[_gi[1]] = 0.5236  # Angle

# ---- collection membership
col_collection.objects.link(ob_cube)

# ---- scene / render settings (as saved in the file)
scene.frame_start = 1; scene.frame_end = 250; scene.frame_set(1)
scene.render.engine = 'BLENDER_EEVEE_NEXT'
scene.cycles.use_denoising = False
scene.cycles.samples = 128
scene.cycles.sampling_pattern = 'TABULATED_SOBOL'
scene.cycles.use_adaptive_sampling = False
scene.cycles.use_light_tree = False
scene.view_settings.view_transform = 'Filmic'
bpy.context.view_layer.update()

# ---- added for rendering (the .blend has no active camera and no usable light): camera, sun
cam_auto = bpy.data.cameras.new('AutoCamera')
cam_auto.lens = 50.0
cam_auto.sensor_width = 36.0
cam_auto.clip_end = 1000.0
ob_auto_camera = bpy.data.objects.new('AutoCamera', cam_auto)
scene.collection.objects.link(ob_auto_camera)
ob_auto_camera.location = (4.41508, -5.29697, 4.63131)
ob_auto_camera.rotation_euler = (1.09748, -7.21219e-08, 0.694738)
scene.camera = ob_auto_camera
light_auto_sun = bpy.data.lights.new('AutoSun', 'SUN')
light_auto_sun.energy = 3.0
light_auto_sun.angle = 0.0523599
ob_auto_sun = bpy.data.objects.new('AutoSun', light_auto_sun)
scene.collection.objects.link(ob_auto_sun)
ob_auto_sun.rotation_euler = (0.872665, 0.174533, 0.523599)
bpy.context.view_layer.update()
